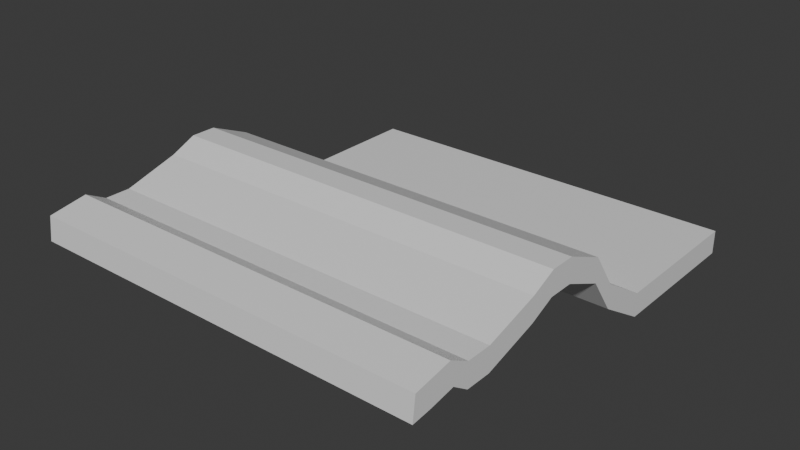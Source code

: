 # Source: StickyNote.blend  (saved by Blender 5.0.119; exported with 4.5.12 LTS)
import bpy
from mathutils import Matrix  # noqa: F401  (used for matrix-valued properties, if any)

bpy.ops.wm.read_factory_settings(use_empty=True)
scene = bpy.context.scene
scene.name = 'Scene'

# ---- collections
col_collection = bpy.data.collections.new('Collection'); scene.collection.children.link(col_collection)

# ---- materials (node trees are filled in below, after node groups)
mat_material = bpy.data.materials.new('Material')
mat_material.alpha_threshold = 0.0
mat_material.use_backface_culling_lightprobe_volume = False
mat_material.roughness = 0.5
mat_material.line_color = (0.0, 0.0, 0.0, 1.0)

# ---- material node trees
mat_material.use_nodes = True; mat_material.node_tree.nodes.clear()
_N = mat_material.node_tree.nodes; _L = mat_material.node_tree.links
n0 = _N.new('ShaderNodeOutputMaterial'); n0.name = 'Material Output'; n0.location = (200, 100)
n1 = _N.new('ShaderNodeBsdfPrincipled'); n1.name = 'Principled BSDF'; n1.location = (-200, 100)
_L.new(n1.outputs[0], n0.inputs[0])
n0.is_active_output = True

# ---- world
world_world = bpy.data.worlds.new('World'); scene.world = world_world
world_world.use_nodes = True; world_world.node_tree.nodes.clear()
_N = world_world.node_tree.nodes; _L = world_world.node_tree.links
n0 = _N.new('ShaderNodeOutputWorld'); n0.name = 'World Output'; n0.location = (200, 100)
n1 = _N.new('ShaderNodeBackground'); n1.name = 'Background'; n1.location = (-200, 100)
n1.inputs[0].default_value = (0.05088, 0.05088, 0.05088, 1.0)
_L.new(n1.outputs[0], n0.inputs[0])
n0.is_active_output = True
world_world.color = (0.05088, 0.05088, 0.05088)
world_world.sun_shadow_jitter_overblur = 0.0

# ---- meshes
me_cube = bpy.data.meshes.new('Cube')
me_cube.from_pydata([(1.0, 1.0, 1.0), (1.0, 1.0, -1.0), (1.0, -1.258, 6.217), (1.0, -1.272, 4.246), (-1.0, 1.0, 1.0), (-1.0, 1.0, -1.0), (-1.0, -1.258, 6.217), (-1.0, -1.272, 4.246), (-1.0, 0.0, 1.636), (1.0, 0.0, 3.636), (-1.0, 0.0, 3.636), (1.0, 0.0, 1.636), (-1.0, -0.5782, 5.157), (1.0, -0.5782, 7.157), (-1.0, -0.5782, 7.157), (1.0, -0.5782, 5.157), (-1.0, -0.9714, 3.843), (1.0, -0.9714, 5.843), (-1.0, -0.9714, 5.843), (1.0, -0.9714, 3.843), (-1.0, -0.3282, 8.106), (1.0, -0.3282, 6.106), (-1.0, -0.3282, 6.106), (1.0, -0.3282, 8.106), (-1.0, 0.5, 1.0), (1.0, 0.5, -1.0), (-1.0, 0.5, -1.0), (1.0, 0.5, 1.0), (-1.0, 0.25, -1.0), (1.0, 0.25, 1.0), (-1.0, 0.25, 1.0), (1.0, 0.25, -1.0), (-1.0, -0.125, 6.621), (1.0, -0.125, 4.621), (-1.0, -0.125, 4.621), (1.0, -0.125, 6.621), (-1.0, -0.4532, 6.106), (1.0, -0.4532, 8.106), (-1.0, -0.4532, 8.106), (1.0, -0.4532, 6.106), (-1.0, -0.8464, 5.843), (1.0, -0.8464, 3.843), (-1.0, -0.8464, 3.843), (1.0, -0.8464, 5.843), (-1.0, -1.115, 4.605), (1.0, -1.135, 6.576), (-1.0, -1.135, 6.576), (1.0, -1.115, 4.605), (-1.0, -1.176, 4.426), (1.0, -1.197, 6.397), (-1.0, -1.197, 6.397), (1.0, -1.176, 4.426), (-1.0, -1.073, 6.755), (1.0, -1.053, 4.785), (-1.0, -1.053, 4.785), (1.0, -1.073, 6.755), (-1.0, -0.9089, 3.843), (1.0, -0.9089, 5.843), (-1.0, -0.9089, 5.843), (1.0, -0.9089, 3.843)], [], [(49, 50, 6, 2), (3, 2, 6, 7), (26, 24, 4, 5), (48, 51, 3, 7), (51, 49, 2, 3), (5, 4, 0, 1), (31, 29, 9, 11), (28, 31, 11, 8), (34, 32, 10, 8), (29, 30, 10, 9), (42, 40, 14, 12), (39, 37, 13, 15), (36, 39, 15, 12), (37, 38, 14, 13), (54, 52, 18, 16), (59, 57, 17, 19), (56, 59, 19, 16), (57, 58, 18, 17), (35, 32, 20, 23), (34, 33, 21, 22), (33, 35, 23, 21), (36, 38, 20, 22), (0, 4, 24, 27), (5, 1, 25, 26), (1, 0, 27, 25), (28, 30, 24, 26), (8, 10, 30, 28), (27, 24, 30, 29), (26, 25, 31, 28), (25, 27, 29, 31), (11, 9, 35, 33), (8, 11, 33, 34), (9, 10, 32, 35), (22, 20, 32, 34), (12, 14, 38, 36), (23, 20, 38, 37), (22, 21, 39, 36), (21, 23, 37, 39), (13, 14, 40, 43), (12, 15, 41, 42), (15, 13, 43, 41), (56, 58, 40, 42), (48, 50, 46, 44), (53, 55, 45, 47), (54, 53, 47, 44), (55, 52, 46, 45), (7, 6, 50, 48), (47, 45, 49, 51), (44, 47, 51, 48), (45, 46, 50, 49), (17, 18, 52, 55), (16, 19, 53, 54), (19, 17, 55, 53), (44, 46, 52, 54), (16, 18, 58, 56), (43, 40, 58, 57), (42, 41, 59, 56), (41, 43, 57, 59)])
_uv = me_cube.uv_layers.new(name='UVMap')
_uv.uv.foreach_set('vector', [0.625, 0.7422, 0.875, 0.7422, 0.875, 0.75, 0.625, 0.75, 0.375, 0.75, 0.625, 0.75, 0.625, 1.0, 0.375, 1.0, 0.375, 0.1875, 0.625, 0.1875, 0.625, 0.25, 0.375, 0.25, 0.125, 0.7422, 0.375, 0.7422, 0.375, 0.75, 0.125, 0.75, 0.375, 0.7422, 0.625, 0.7422, 0.625, 0.75, 0.375, 0.75, 0.375, 0.25, 0.625, 0.25, 0.625, 0.5, 0.375, 0.5, 0.375, 0.5938, 0.625, 0.5938, 0.625, 0.625, 0.375, 0.625, 0.125, 0.5938, 0.375, 0.5938, 0.375, 0.625, 0.125, 0.625, 0.375, 0.1094, 0.625, 0.1094, 0.625, 0.125, 0.375, 0.125, 0.625, 0.5938, 0.875, 0.5938, 0.875, 0.625, 0.625, 0.625, 0.375, 0.04688, 0.625, 0.04688, 0.625, 0.0625, 0.375, 0.0625, 0.375, 0.6719, 0.625, 0.6719, 0.625, 0.6875, 0.375, 0.6875, 0.125, 0.6719, 0.375, 0.6719, 0.375, 0.6875, 0.125, 0.6875, 0.625, 0.6719, 0.875, 0.6719, 0.875, 0.6875, 0.625, 0.6875, 0.375, 0.02344, 0.625, 0.02344, 0.625, 0.03125, 0.375, 0.03125, 0.375, 0.7109, 0.625, 0.7109, 0.625, 0.7188, 0.375, 0.7188, 0.125, 0.7109, 0.375, 0.7109, 0.375, 0.7188, 0.125, 0.7188, 0.625, 0.7109, 0.875, 0.7109, 0.875, 0.7188, 0.625, 0.7188, 0.625, 0.6406, 0.875, 0.6406, 0.875, 0.6562, 0.625, 0.6562, 0.125, 0.6406, 0.375, 0.6406, 0.375, 0.6562, 0.125, 0.6562, 0.375, 0.6406, 0.625, 0.6406, 0.625, 0.6562, 0.375, 0.6562, 0.375, 0.07812, 0.625, 0.07812, 0.625, 0.09375, 0.375, 0.09375, 0.625, 0.5, 0.875, 0.5, 0.875, 0.5625, 0.625, 0.5625, 0.125, 0.5, 0.375, 0.5, 0.375, 0.5625, 0.125, 0.5625, 0.375, 0.5, 0.625, 0.5, 0.625, 0.5625, 0.375, 0.5625, 0.375, 0.1562, 0.625, 0.1562, 0.625, 0.1875, 0.375, 0.1875, 0.375, 0.125, 0.625, 0.125, 0.625, 0.1562, 0.375, 0.1562, 0.625, 0.5625, 0.875, 0.5625, 0.875, 0.5938, 0.625, 0.5938, 0.125, 0.5625, 0.375, 0.5625, 0.375, 0.5938, 0.125, 0.5938, 0.375, 0.5625, 0.625, 0.5625, 0.625, 0.5938, 0.375, 0.5938, 0.375, 0.625, 0.625, 0.625, 0.625, 0.6406, 0.375, 0.6406, 0.125, 0.625, 0.375, 0.625, 0.375, 0.6406, 0.125, 0.6406, 0.625, 0.625, 0.875, 0.625, 0.875, 0.6406, 0.625, 0.6406, 0.375, 0.09375, 0.625, 0.09375, 0.625, 0.1094, 0.375, 0.1094, 0.375, 0.0625, 0.625, 0.0625, 0.625, 0.07812, 0.375, 0.07812, 0.625, 0.6562, 0.875, 0.6562, 0.875, 0.6719, 0.625, 0.6719, 0.125, 0.6562, 0.375, 0.6562, 0.375, 0.6719, 0.125, 0.6719, 0.375, 0.6562, 0.625, 0.6562, 0.625, 0.6719, 0.375, 0.6719, 0.625, 0.6875, 0.875, 0.6875, 0.875, 0.7031, 0.625, 0.7031, 0.125, 0.6875, 0.375, 0.6875, 0.375, 0.7031, 0.125, 0.7031, 0.375, 0.6875, 0.625, 0.6875, 0.625, 0.7031, 0.375, 0.7031, 0.375, 0.03906, 0.625, 0.03906, 0.625, 0.04688, 0.375, 0.04688, 0.375, 0.007812, 0.625, 0.007812, 0.625, 0.01562, 0.375, 0.01562, 0.375, 0.7266, 0.625, 0.7266, 0.625, 0.7344, 0.375, 0.7344, 0.125, 0.7266, 0.375, 0.7266, 0.375, 0.7344, 0.125, 0.7344, 0.625, 0.7266, 0.875, 0.7266, 0.875, 0.7344, 0.625, 0.7344, 0.375, 0.0, 0.625, 0.0, 0.625, 0.007812, 0.375, 0.007812, 0.375, 0.7344, 0.625, 0.7344, 0.625, 0.7422, 0.375, 0.7422, 0.125, 0.7344, 0.375, 0.7344, 0.375, 0.7422, 0.125, 0.7422, 0.625, 0.7344, 0.875, 0.7344, 0.875, 0.7422, 0.625, 0.7422, 0.625, 0.7188, 0.875, 0.7188, 0.875, 0.7266, 0.625, 0.7266, 0.125, 0.7188, 0.375, 0.7188, 0.375, 0.7266, 0.125, 0.7266, 0.375, 0.7188, 0.625, 0.7188, 0.625, 0.7266, 0.375, 0.7266, 0.375, 0.01562, 0.625, 0.01562, 0.625, 0.02344, 0.375, 0.02344, 0.375, 0.03125, 0.625, 0.03125, 0.625, 0.03906, 0.375, 0.03906, 0.625, 0.7031, 0.875, 0.7031, 0.875, 0.7109, 0.625, 0.7109, 0.125, 0.7031, 0.375, 0.7031, 0.375, 0.7109, 0.125, 0.7109, 0.375, 0.7031, 0.625, 0.7031, 0.625, 0.7109, 0.375, 0.7109])
me_cube.materials.append(mat_material)
me_cube.use_mirror_vertex_groups = False
me_cube.update()

# ---- objects
ob_cube = bpy.data.objects.new('Cube', me_cube)

# ---- transforms, parenting, visibility, modifiers, constraints
ob_cube.location = (0.0, 0.0, 0.0)
ob_cube.scale = (1.0, 1.0, 0.05933)
ob_cube.lock_rotations_4d = False
ob_cube.empty_display_type = 'ARROWS'
ob_cube.lineart.crease_threshold = 0.0

# ---- collection membership
col_collection.objects.link(ob_cube)

# ---- scene / render settings (as saved in the file)
scene.frame_start = 1; scene.frame_end = 250; scene.frame_set(1)
scene.render.engine = 'BLENDER_EEVEE_NEXT'
scene.render.bake_bias = 0.0
scene.render.bake_samples = 0
scene.cycles.sampling_pattern = 'TABULATED_SOBOL'
scene.eevee.use_volume_custom_range = False
bpy.context.view_layer.update()

# ---- added for rendering (the .blend has no active camera and no usable light): camera, sun
cam_auto = bpy.data.cameras.new('AutoCamera')
cam_auto.lens = 50.0
cam_auto.sensor_width = 36.0
cam_auto.clip_end = 1000.0
ob_auto_camera = bpy.data.objects.new('AutoCamera', cam_auto)
scene.collection.objects.link(ob_auto_camera)
ob_auto_camera.location = (2.84477, -3.5497, 2.48659)
ob_auto_camera.rotation_euler = (1.09748, -7.21219e-08, 0.694738)
scene.camera = ob_auto_camera
light_auto_sun = bpy.data.lights.new('AutoSun', 'SUN')
light_auto_sun.energy = 3.0
light_auto_sun.angle = 0.0523599
ob_auto_sun = bpy.data.objects.new('AutoSun', light_auto_sun)
scene.collection.objects.link(ob_auto_sun)
ob_auto_sun.rotation_euler = (0.872665, 0.174533, 0.523599)
bpy.context.view_layer.update()
